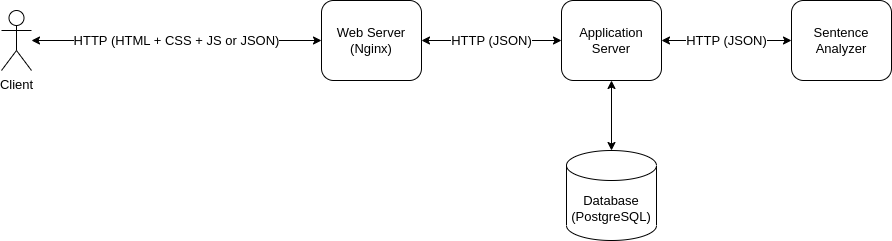

The diagram above was exported from draw.io. Its source (the exported page's mxGraphModel, read from the mxfile embedded in the PNG):
<mxGraphModel dx="2109" dy="678" grid="1" gridSize="10" guides="1" tooltips="1" connect="1" arrows="1" fold="1" page="1" pageScale="1" pageWidth="850" pageHeight="1100" math="0" shadow="0">
  <root>
    <mxCell id="0" />
    <mxCell id="1" parent="0" />
    <mxCell id="DlWDRDbg9vqMDv99UhDz-1" value="Web Server (Nginx)" style="rounded=1;whiteSpace=wrap;html=1;" vertex="1" parent="1">
      <mxGeometry x="240" y="320" width="100" height="80" as="geometry" />
    </mxCell>
    <mxCell id="DlWDRDbg9vqMDv99UhDz-2" value="Application Server" style="rounded=1;whiteSpace=wrap;html=1;" vertex="1" parent="1">
      <mxGeometry x="480" y="320" width="100" height="80" as="geometry" />
    </mxCell>
    <mxCell id="DlWDRDbg9vqMDv99UhDz-3" value="Database (PostgreSQL)" style="shape=cylinder3;whiteSpace=wrap;html=1;boundedLbl=1;backgroundOutline=1;size=15;" vertex="1" parent="1">
      <mxGeometry x="485" y="470" width="90" height="90" as="geometry" />
    </mxCell>
    <mxCell id="DlWDRDbg9vqMDv99UhDz-4" value="Sentence Analyzer" style="rounded=1;whiteSpace=wrap;html=1;" vertex="1" parent="1">
      <mxGeometry x="710" y="320" width="100" height="80" as="geometry" />
    </mxCell>
    <mxCell id="DlWDRDbg9vqMDv99UhDz-5" value="Client" style="shape=umlActor;verticalLabelPosition=bottom;verticalAlign=top;html=1;outlineConnect=0;" vertex="1" parent="1">
      <mxGeometry x="-80" y="330" width="30" height="60" as="geometry" />
    </mxCell>
    <mxCell id="DlWDRDbg9vqMDv99UhDz-6" value="HTTP (HTML + CSS + JS or JSON)" style="endArrow=classic;startArrow=classic;html=1;rounded=0;entryX=0;entryY=0.5;entryDx=0;entryDy=0;" edge="1" parent="1" source="DlWDRDbg9vqMDv99UhDz-5" target="DlWDRDbg9vqMDv99UhDz-1">
      <mxGeometry width="50" height="50" relative="1" as="geometry">
        <mxPoint x="80" y="360" as="sourcePoint" />
        <mxPoint x="450" y="310" as="targetPoint" />
        <mxPoint as="offset" />
      </mxGeometry>
    </mxCell>
    <mxCell id="DlWDRDbg9vqMDv99UhDz-7" value="HTTP (JSON)" style="endArrow=classic;startArrow=classic;html=1;rounded=0;exitX=1;exitY=0.5;exitDx=0;exitDy=0;entryX=0;entryY=0.5;entryDx=0;entryDy=0;" edge="1" parent="1" source="DlWDRDbg9vqMDv99UhDz-1" target="DlWDRDbg9vqMDv99UhDz-2">
      <mxGeometry width="50" height="50" relative="1" as="geometry">
        <mxPoint x="400" y="360" as="sourcePoint" />
        <mxPoint x="450" y="310" as="targetPoint" />
      </mxGeometry>
    </mxCell>
    <mxCell id="DlWDRDbg9vqMDv99UhDz-8" value="" style="endArrow=classic;startArrow=classic;html=1;rounded=0;entryX=0.5;entryY=0;entryDx=0;entryDy=0;entryPerimeter=0;exitX=0.5;exitY=1;exitDx=0;exitDy=0;" edge="1" parent="1" source="DlWDRDbg9vqMDv99UhDz-2" target="DlWDRDbg9vqMDv99UhDz-3">
      <mxGeometry width="50" height="50" relative="1" as="geometry">
        <mxPoint x="400" y="360" as="sourcePoint" />
        <mxPoint x="450" y="310" as="targetPoint" />
      </mxGeometry>
    </mxCell>
    <mxCell id="DlWDRDbg9vqMDv99UhDz-9" value="HTTP (JSON)" style="endArrow=classic;startArrow=classic;html=1;rounded=0;entryX=0;entryY=0.5;entryDx=0;entryDy=0;" edge="1" parent="1" target="DlWDRDbg9vqMDv99UhDz-4">
      <mxGeometry width="50" height="50" relative="1" as="geometry">
        <mxPoint x="580" y="360" as="sourcePoint" />
        <mxPoint x="450" y="310" as="targetPoint" />
      </mxGeometry>
    </mxCell>
  </root>
</mxGraphModel>